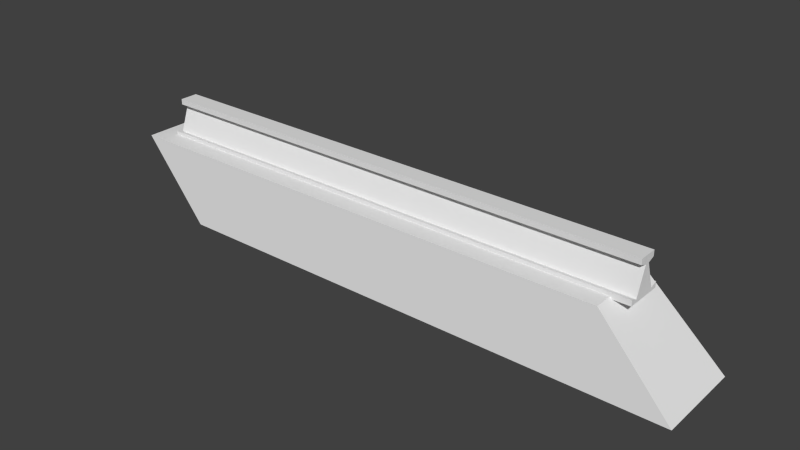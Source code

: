 # Source: TrackRail.blend  (saved by Blender 2.72.0; exported with 4.5.12 LTS)
import bpy
from mathutils import Matrix  # noqa: F401  (used for matrix-valued properties, if any)

bpy.ops.wm.read_factory_settings(use_empty=True)
scene = bpy.context.scene
scene.name = 'Scene'

# ---- collections
col_collection_1 = bpy.data.collections.new('Collection 1'); scene.collection.children.link(col_collection_1)

# ---- materials (node trees are filled in below, after node groups)
mat_material_001 = bpy.data.materials.new('Material.001')
mat_material_001.alpha_threshold = 0.0
mat_material_001.use_transparent_shadow = False
mat_material_001.roughness = 0.5
mat_material = bpy.data.materials.new('Material')
mat_material.alpha_threshold = 0.0
mat_material.use_transparent_shadow = False
mat_material.roughness = 0.5

# ---- material node trees

# ---- world
world_world = bpy.data.worlds.new('World'); scene.world = world_world
world_world.color = (0.05088, 0.05088, 0.05088)
world_world.use_sun_shadow = False
world_world.sun_shadow_jitter_overblur = 0.0
world_world.cycles.sampling_method = 'MANUAL'
world_world.cycles.sample_map_resolution = 256

# ---- meshes
me_cube_001 = bpy.data.meshes.new('Cube.001')
me_cube_001.from_pydata([(-0.5, -0.5, -1.032), (-0.5, 0.5, -1.032), (0.5, 0.5, -1.032), (0.5, -0.5, -1.032), (-0.5, -0.25, -0.03171), (-0.5, 0.25, -0.03171), (0.5, 0.25, -0.03171), (0.5, -0.25, -0.03171), (1.5, 0.5, -1.032), (1.5, -0.5, -1.032), (1.5, 0.25, -0.03171), (1.5, -0.25, -0.03171), (2.5, 0.5, -1.032), (2.5, -0.5, -1.032), (2.5, 0.25, -0.03171), (2.5, -0.25, -0.03171), (3.5, 0.5, -1.032), (3.5, -0.5, -1.032), (3.5, 0.25, -0.03171), (3.5, -0.25, -0.03171), (4.5, 0.5, -1.032), (4.5, -0.5, -1.032), (4.5, 0.25, -0.03171), (4.5, -0.25, -0.03171), (5.5, 0.5, -1.032), (5.5, -0.5, -1.032), (5.5, 0.25, -0.03171), (5.5, -0.25, -0.03171), (6.5, 0.5, -1.032), (6.5, -0.5, -1.032), (6.5, 0.25, -0.03171), (6.5, -0.25, -0.03171), (7.5, 0.5, -1.032), (7.5, -0.5, -1.032), (7.5, 0.25, -0.03171), (7.5, -0.25, -0.03171), (-1.5, -0.5, -1.032), (-1.5, 0.5, -1.032), (-1.5, -0.25, -0.03171), (-1.5, 0.25, -0.03171), (-2.5, -0.5, -1.032), (-2.5, 0.5, -1.032), (-2.5, -0.25, -0.03171), (-2.5, 0.25, -0.03171), (-3.5, -0.5, -1.032), (-3.5, 0.5, -1.032), (-3.5, -0.25, -0.03171), (-3.5, 0.25, -0.03171), (-4.5, -0.5, -1.032), (-4.5, 0.5, -1.032), (-4.5, -0.25, -0.03171), (-4.5, 0.25, -0.03171), (-5.5, -0.5, -1.032), (-5.5, 0.5, -1.032), (-5.5, -0.25, -0.03171), (-5.5, 0.25, -0.03171), (-6.5, -0.5, -1.032), (-6.5, 0.5, -1.032), (-6.5, -0.25, -0.03171), (-6.5, 0.25, -0.03171), (-0.5, -0.5, -0.8817), (0.5, -0.5, -0.8817), (-0.5, -0.25, -0.1817), (0.5, -0.25, -0.1817), (1.5, -0.5, -0.8817), (1.5, -0.25, -0.1817), (2.5, -0.5, -0.8817), (2.5, -0.25, -0.1817), (3.5, -0.5, -0.8817), (3.5, -0.25, -0.1817), (4.5, -0.5, -0.8817), (4.5, -0.25, -0.1817), (5.5, -0.5, -0.8817), (5.5, -0.25, -0.1817), (6.5, -0.5, -0.8817), (6.5, -0.25, -0.1817), (7.5, -0.5, -0.8817), (7.5, -0.25, -0.1817), (-1.5, -0.5, -0.8817), (-1.5, -0.25, -0.1817), (-2.5, -0.5, -0.8817), (-2.5, -0.25, -0.1817), (-3.5, -0.5, -0.8817), (-3.5, -0.25, -0.1817), (-4.5, -0.5, -0.8817), (-4.5, -0.25, -0.1817), (-5.5, -0.5, -0.8817), (-5.5, -0.25, -0.1817), (-6.5, -0.5, -0.8817), (-6.5, -0.25, -0.1817), (-0.5, 0.5, -0.8817), (0.5, 0.5, -0.8817), (-0.5, 0.25, -0.1817), (0.5, 0.25, -0.1817), (1.5, 0.5, -0.8817), (1.5, 0.25, -0.1817), (2.5, 0.5, -0.8817), (2.5, 0.25, -0.1817), (3.5, 0.5, -0.8817), (3.5, 0.25, -0.1817), (4.5, 0.5, -0.8817), (4.5, 0.25, -0.1817), (5.5, 0.5, -0.8817), (5.5, 0.25, -0.1817), (6.5, 0.5, -0.8817), (6.5, 0.25, -0.1817), (7.5, 0.5, -0.8817), (7.5, 0.25, -0.1817), (-1.5, 0.5, -0.8817), (-1.5, 0.25, -0.1817), (-2.5, 0.5, -0.8817), (-2.5, 0.25, -0.1817), (-3.5, 0.5, -0.8817), (-3.5, 0.25, -0.1817), (-4.5, 0.5, -0.8817), (-4.5, 0.25, -0.1817), (-5.5, 0.5, -0.8817), (-5.5, 0.25, -0.1817), (-6.5, 0.5, -0.8817), (-6.5, 0.25, -0.1817), (-0.5, 0.3117, -0.949), (0.5, 0.3117, -0.949), (-0.5, 0.06165, -0.249), (0.5, 0.06165, -0.249), (1.5, 0.3117, -0.949), (1.5, 0.06165, -0.249), (2.5, 0.3117, -0.949), (2.5, 0.06165, -0.249), (3.5, 0.3117, -0.949), (3.5, 0.06165, -0.249), (4.5, 0.3117, -0.949), (4.5, 0.06165, -0.249), (5.5, 0.3117, -0.949), (5.5, 0.06165, -0.249), (6.5, 0.3117, -0.949), (6.5, 0.06165, -0.249), (7.5, 0.3117, -0.949), (7.5, 0.06165, -0.249), (-1.5, 0.3117, -0.949), (-1.5, 0.06165, -0.249), (-2.5, 0.3117, -0.949), (-2.5, 0.06165, -0.249), (-3.5, 0.3117, -0.949), (-3.5, 0.06165, -0.249), (-4.5, 0.3117, -0.949), (-4.5, 0.06165, -0.249), (-5.5, 0.3117, -0.949), (-5.5, 0.06165, -0.249), (-6.5, 0.3117, -0.949), (-6.5, 0.06165, -0.249), (-0.5, -0.3117, -0.949), (0.5, -0.3117, -0.949), (-0.5, -0.06165, -0.249), (0.5, -0.06165, -0.249), (1.5, -0.3117, -0.949), (1.5, -0.06165, -0.249), (2.5, -0.3117, -0.949), (2.5, -0.06165, -0.249), (3.5, -0.3117, -0.949), (3.5, -0.06165, -0.249), (4.5, -0.3117, -0.949), (4.5, -0.06165, -0.249), (5.5, -0.3117, -0.949), (5.5, -0.06165, -0.249), (6.5, -0.3117, -0.949), (6.5, -0.06165, -0.249), (7.5, -0.3117, -0.949), (7.5, -0.06165, -0.249), (-1.5, -0.3117, -0.949), (-1.5, -0.06165, -0.249), (-2.5, -0.3117, -0.949), (-2.5, -0.06165, -0.249), (-3.5, -0.3117, -0.949), (-3.5, -0.06165, -0.249), (-4.5, -0.3117, -0.949), (-4.5, -0.06165, -0.249), (-5.5, -0.3117, -0.949), (-5.5, -0.06165, -0.249), (-6.5, -0.3117, -0.949), (-6.5, -0.06165, -0.249), (-6.464, 0.003868, -0.2493)], [], [(1, 0, 36, 37), (59, 55, 117, 119), (3, 2, 8, 9), (15, 11, 65, 67), (0, 1, 2, 3), (7, 6, 5, 4), (9, 8, 12, 13), (40, 36, 78, 80), (6, 7, 11, 10), (8, 2, 91, 94), (13, 12, 16, 17), (27, 23, 71, 73), (10, 11, 15, 14), (2, 1, 90, 91), (17, 16, 20, 21), (38, 42, 81, 79), (14, 15, 19, 18), (1, 37, 108, 90), (21, 20, 24, 25), (52, 48, 84, 86), (18, 19, 23, 22), (20, 16, 98, 100), (25, 24, 28, 29), (50, 54, 87, 85), (22, 23, 27, 26), (6, 10, 95, 93), (29, 28, 32, 33), (13, 17, 68, 66), (26, 27, 31, 30), (39, 5, 92, 109), (35, 77, 167), (7, 4, 62, 63), (30, 31, 35, 34), (45, 49, 114, 112), (37, 36, 40, 41), (32, 28, 104, 106), (4, 5, 39, 38), (25, 29, 74, 72), (41, 40, 44, 45), (18, 22, 101, 99), (38, 39, 43, 42), (19, 15, 67, 69), (45, 44, 48, 49), (51, 47, 113, 115), (42, 43, 47, 46), (44, 40, 80, 82), (49, 48, 52, 53), (30, 34, 107, 105), (46, 47, 51, 50), (31, 27, 73, 75), (53, 52, 56, 57), (12, 8, 94, 96), (50, 51, 55, 54), (42, 46, 83, 81), (137, 107, 34), (37, 41, 110, 108), (54, 55, 59, 58), (56, 52, 86, 88), (66, 68, 158, 156), (81, 83, 173, 171), (63, 62, 152, 153), (77, 75, 165, 167), (84, 82, 172, 174), (71, 69, 159, 161), (78, 60, 150, 168), (70, 72, 162, 160), (65, 63, 153, 155), (85, 87, 177, 175), (64, 66, 156, 154), (79, 81, 171, 169), (88, 86, 176, 178), (21, 25, 72, 70), (9, 13, 66, 64), (46, 50, 85, 83), (35, 31, 75, 77), (0, 3, 61, 60), (166, 76, 33), (48, 44, 82, 84), (4, 38, 79, 62), (23, 19, 69, 71), (29, 33, 76, 74), (36, 0, 60, 78), (11, 7, 63, 65), (17, 21, 70, 68), (166, 136, 137), (54, 58, 89, 87), (3, 9, 64, 61), (102, 100, 130, 132), (93, 95, 125, 123), (117, 115, 145, 147), (96, 94, 124, 126), (111, 109, 139, 141), (116, 118, 148, 146), (103, 105, 135, 133), (110, 112, 142, 140), (106, 104, 134, 136), (97, 99, 129, 127), (92, 93, 123, 122), (100, 98, 128, 130), (91, 90, 120, 121), (115, 113, 143, 145), (5, 6, 93, 92), (26, 30, 105, 103), (53, 57, 118, 116), (47, 43, 111, 113), (14, 18, 99, 97), (28, 24, 102, 104), (137, 35, 167), (41, 45, 112, 110), (16, 12, 96, 98), (55, 51, 115, 117), (22, 26, 103, 101), (49, 53, 116, 114), (43, 39, 109, 111), (10, 14, 97, 95), (24, 20, 100, 102), (32, 106, 136), (122, 123, 121, 120), (121, 123, 125, 124), (124, 125, 127, 126), (126, 127, 129, 128), (128, 129, 131, 130), (130, 131, 133, 132), (132, 133, 135, 134), (134, 135, 137, 136), (122, 120, 138, 139), (139, 138, 140, 141), (141, 140, 142, 143), (143, 142, 144, 145), (145, 144, 146, 147), (147, 146, 148, 149), (90, 108, 138, 120), (99, 101, 131, 129), (112, 114, 144, 142), (105, 107, 137, 135), (113, 111, 141, 143), (98, 96, 126, 128), (119, 117, 147, 149), (95, 97, 127, 125), (104, 102, 132, 134), (108, 110, 140, 138), (101, 103, 133, 131), (114, 116, 146, 144), (109, 92, 122, 139), (94, 91, 121, 124), (153, 152, 150, 151), (153, 151, 154, 155), (155, 154, 156, 157), (157, 156, 158, 159), (159, 158, 160, 161), (161, 160, 162, 163), (163, 162, 164, 165), (165, 164, 166, 167), (150, 152, 169, 168), (168, 169, 171, 170), (170, 171, 173, 172), (172, 173, 175, 174), (174, 175, 177, 176), (176, 177, 179, 178), (87, 89, 179, 177), (67, 65, 155, 157), (72, 74, 164, 162), (80, 78, 168, 170), (73, 71, 161, 163), (86, 84, 174, 176), (62, 79, 169, 152), (61, 64, 154, 151), (83, 85, 175, 173), (60, 61, 151, 150), (68, 70, 160, 158), (69, 67, 157, 159), (74, 76, 166, 164), (82, 80, 170, 172), (75, 73, 163, 165), (167, 166, 137), (137, 34, 35), (32, 136, 33), (136, 166, 33), (59, 119, 149), (180, 149, 148), (56, 88, 178), (59, 180, 58), (89, 58, 179), (180, 59, 149), (148, 118, 57), (178, 179, 180), (58, 180, 179), (148, 178, 180), (56, 178, 57), (178, 148, 57)])
_uv = me_cube_001.uv_layers.new(name='UVMap')
_uv.uv.foreach_set('vector', [0.1888, 0.4286, 1.125e-08, 0.4286, 2.25e-08, 0.3571, 0.1888, 0.3571, 0.8112, 0.0, 0.8112, 0.07143, 0.7831, 0.07143, 0.7831, 0.0, 1.688e-08, 0.5, 0.1888, 0.5, 0.1888, 0.5714, 1.125e-08, 0.5714, 0.7831, 0.3571, 0.7831, 0.4286, 0.755, 0.4286, 0.755, 0.3571, 1.125e-08, 0.4286, 0.1888, 0.4286, 0.1888, 0.5, 1.688e-08, 0.5, 0.5565, 0.5, 0.4621, 0.5, 0.4621, 0.4286, 0.5565, 0.4286, 1.125e-08, 0.5714, 0.1888, 0.5714, 0.1888, 0.6429, 2.25e-08, 0.6429, 0.6987, 0.7143, 0.6987, 0.6429, 0.7268, 0.6429, 0.7268, 0.7143, 0.4621, 0.5, 0.5565, 0.5, 0.5565, 0.5714, 0.4621, 0.5714, 0.755, 0.4286, 0.755, 0.5, 0.7268, 0.5, 0.7268, 0.4286, 2.25e-08, 0.6429, 0.1888, 0.6429, 0.1888, 0.7143, 1.688e-08, 0.7143, 0.7831, 0.1429, 0.7831, 0.2143, 0.755, 0.2143, 0.755, 0.1429, 0.4621, 0.5714, 0.5565, 0.5714, 0.5565, 0.6429, 0.4621, 0.6429, 0.755, 0.5, 0.755, 0.5714, 0.7268, 0.5714, 0.7268, 0.5, 1.688e-08, 0.7143, 0.1888, 0.7143, 0.1888, 0.7857, 2.813e-08, 0.7857, 0.7831, 0.6429, 0.7831, 0.7143, 0.755, 0.7143, 0.755, 0.6429, 0.4621, 0.6429, 0.5565, 0.6429, 0.5565, 0.7143, 0.4621, 0.7143, 0.755, 0.5714, 0.755, 0.6429, 0.7268, 0.6429, 0.7268, 0.5714, 2.813e-08, 0.7857, 0.1888, 0.7857, 0.1888, 0.8571, 2.25e-08, 0.8571, 0.6987, 0.9286, 0.6987, 0.8571, 0.7268, 0.8571, 0.7268, 0.9286, 0.4621, 0.7143, 0.5565, 0.7143, 0.5565, 0.7857, 0.4621, 0.7857, 0.755, 0.2143, 0.755, 0.2857, 0.7268, 0.2857, 0.7268, 0.2143, 2.25e-08, 0.8571, 0.1888, 0.8571, 0.1888, 0.9286, 3.376e-08, 0.9286, 0.7831, 0.8571, 0.7831, 0.9286, 0.755, 0.9286, 0.755, 0.8571, 0.4621, 0.7857, 0.5565, 0.7857, 0.5565, 0.8571, 0.4621, 0.8571, 0.8112, 0.5, 0.8112, 0.5714, 0.7831, 0.5714, 0.7831, 0.5, 3.376e-08, 0.9286, 0.1888, 0.9286, 0.1888, 1.0, 2.813e-08, 1.0, 0.6987, 0.3571, 0.6987, 0.2857, 0.7268, 0.2857, 0.7268, 0.3571, 0.4621, 0.8571, 0.5565, 0.8571, 0.5565, 0.9286, 0.4621, 0.9286, 0.8112, 0.3571, 0.8112, 0.4286, 0.7831, 0.4286, 0.7831, 0.3571, 0.8112, 0.01786, 0.8395, 0.01786, 0.8522, 0.03131, 0.7831, 0.5, 0.7831, 0.5714, 0.755, 0.5714, 0.755, 0.5, 0.4621, 0.9286, 0.5565, 0.9286, 0.5565, 1.0, 0.4621, 1.0, 0.755, 0.7857, 0.755, 0.8571, 0.7268, 0.8571, 0.7268, 0.7857, 0.1888, 0.3571, 2.25e-08, 0.3571, 1.125e-08, 0.2857, 0.1888, 0.2857, 0.755, 0.0, 0.755, 0.07143, 0.7268, 0.07143, 0.7268, 0.0, 0.5565, 0.4286, 0.4621, 0.4286, 0.4621, 0.3571, 0.5565, 0.3571, 0.6987, 0.1429, 0.6987, 0.07143, 0.7268, 0.07143, 0.7268, 0.1429, 0.1888, 0.2857, 1.125e-08, 0.2857, 5.626e-09, 0.2143, 0.1888, 0.2143, 0.8112, 0.7143, 0.8112, 0.7857, 0.7831, 0.7857, 0.7831, 0.7143, 0.5565, 0.3571, 0.4621, 0.3571, 0.4621, 0.2857, 0.5565, 0.2857, 0.7831, 0.2857, 0.7831, 0.3571, 0.755, 0.3571, 0.755, 0.2857, 0.1888, 0.2143, 5.626e-09, 0.2143, 1.688e-08, 0.1429, 0.1888, 0.1429, 0.8112, 0.1429, 0.8112, 0.2143, 0.7831, 0.2143, 0.7831, 0.1429, 0.5565, 0.2857, 0.4621, 0.2857, 0.4621, 0.2143, 0.5565, 0.2143, 0.6987, 0.7857, 0.6987, 0.7143, 0.7268, 0.7143, 0.7268, 0.7857, 0.1888, 0.1429, 1.688e-08, 0.1429, 1.125e-08, 0.07143, 0.1888, 0.07143, 0.8112, 0.9286, 0.8112, 1.0, 0.7831, 1.0, 0.7831, 0.9286, 0.5565, 0.2143, 0.4621, 0.2143, 0.4621, 0.1429, 0.5565, 0.1429, 0.7831, 0.07143, 0.7831, 0.1429, 0.755, 0.1429, 0.755, 0.07143, 0.1888, 0.07143, 1.125e-08, 0.07143, 0.0, 0.0, 0.1888, 0.0, 0.755, 0.3571, 0.755, 0.4286, 0.7268, 0.4286, 0.7268, 0.3571, 0.5565, 0.1429, 0.4621, 0.1429, 0.4621, 0.07143, 0.5565, 0.07143, 0.7831, 0.7143, 0.7831, 0.7857, 0.755, 0.7857, 0.755, 0.7143, 0.8522, 0.04012, 0.8395, 0.05357, 0.8112, 0.05357, 0.755, 0.6429, 0.755, 0.7143, 0.7268, 0.7143, 0.7268, 0.6429, 0.5565, 0.07143, 0.4621, 0.07143, 0.4621, 0.0, 0.5565, 0.0, 0.6987, 1.0, 0.6987, 0.9286, 0.7268, 0.9286, 0.7268, 1.0, 0.6631, 0.6429, 0.6631, 0.7143, 0.6276, 0.7143, 0.6276, 0.6429, 0.592, 0.7143, 0.592, 0.7857, 0.5565, 0.7857, 0.5565, 0.7143, 0.592, 0.5, 0.592, 0.5714, 0.5565, 0.5714, 0.5565, 0.5, 0.592, 0.0, 0.592, 0.07143, 0.5565, 0.07143, 0.5565, 0.0, 0.6631, 0.1429, 0.6631, 0.2143, 0.6276, 0.2143, 0.6276, 0.1429, 0.592, 0.2143, 0.592, 0.2857, 0.5565, 0.2857, 0.5565, 0.2143, 0.6631, 0.3571, 0.6631, 0.4286, 0.6276, 0.4286, 0.6276, 0.3571, 0.6631, 0.7857, 0.6631, 0.8571, 0.6276, 0.8571, 0.6276, 0.7857, 0.592, 0.4286, 0.592, 0.5, 0.5565, 0.5, 0.5565, 0.4286, 0.592, 0.8571, 0.592, 0.9286, 0.5565, 0.9286, 0.5565, 0.8571, 0.6631, 0.5714, 0.6631, 0.6429, 0.6276, 0.6429, 0.6276, 0.5714, 0.592, 0.6429, 0.592, 0.7143, 0.5565, 0.7143, 0.5565, 0.6429, 0.6631, 0.0, 0.6631, 0.07143, 0.6276, 0.07143, 0.6276, 0.0, 0.6987, 0.2143, 0.6987, 0.1429, 0.7268, 0.1429, 0.7268, 0.2143, 0.6987, 0.4286, 0.6987, 0.3571, 0.7268, 0.3571, 0.7268, 0.4286, 0.7831, 0.7857, 0.7831, 0.8571, 0.755, 0.8571, 0.755, 0.7857, 0.7831, 0.0, 0.7831, 0.07143, 0.755, 0.07143, 0.755, 0.0, 0.6987, 0.5714, 0.6987, 0.5, 0.7268, 0.5, 0.7268, 0.5714, 0.9844, 0.01345, 0.9717, 0.0, 1.0, 0.0, 0.6987, 0.8571, 0.6987, 0.7857, 0.7268, 0.7857, 0.7268, 0.8571, 0.7831, 0.5714, 0.7831, 0.6429, 0.755, 0.6429, 0.755, 0.5714, 0.7831, 0.2143, 0.7831, 0.2857, 0.755, 0.2857, 0.755, 0.2143, 0.6987, 0.07143, 0.6987, 0.0, 0.7268, 0.0, 0.7268, 0.07143, 0.6987, 0.6429, 0.6987, 0.5714, 0.7268, 0.5714, 0.7268, 0.6429, 0.7831, 0.4286, 0.7831, 0.5, 0.755, 0.5, 0.755, 0.4286, 0.6987, 0.2857, 0.6987, 0.2143, 0.7268, 0.2143, 0.7268, 0.2857, 0.9844, 0.01345, 0.9844, 0.05798, 0.8522, 0.04012, 0.7831, 0.9286, 0.7831, 1.0, 0.755, 1.0, 0.755, 0.9286, 0.6987, 0.5, 0.6987, 0.4286, 0.7268, 0.4286, 0.7268, 0.5, 0.592, 0.8571, 0.592, 0.7857, 0.6276, 0.7857, 0.6276, 0.8571, 0.6987, 0.5, 0.6987, 0.5714, 0.6631, 0.5714, 0.6631, 0.5, 0.6987, 0.07143, 0.6987, 0.1429, 0.6631, 0.1429, 0.6631, 0.07143, 0.592, 0.6429, 0.592, 0.5714, 0.6276, 0.5714, 0.6276, 0.6429, 0.6987, 0.2857, 0.6987, 0.3571, 0.6631, 0.3571, 0.6631, 0.2857, 0.592, 0.07143, 0.592, 0.0, 0.6276, 0.0, 0.6276, 0.07143, 0.6987, 0.8571, 0.6987, 0.9286, 0.6631, 0.9286, 0.6631, 0.8571, 0.592, 0.2857, 0.592, 0.2143, 0.6276, 0.2143, 0.6276, 0.2857, 0.592, 1.0, 0.592, 0.9286, 0.6276, 0.9286, 0.6276, 1.0, 0.6987, 0.6429, 0.6987, 0.7143, 0.6631, 0.7143, 0.6631, 0.6429, 0.6987, 0.4286, 0.6987, 0.5, 0.6631, 0.5, 0.6631, 0.4286, 0.592, 0.7857, 0.592, 0.7143, 0.6276, 0.7143, 0.6276, 0.7857, 0.592, 0.5, 0.592, 0.4286, 0.6276, 0.4286, 0.6276, 0.5, 0.6987, 0.1429, 0.6987, 0.2143, 0.6631, 0.2143, 0.6631, 0.1429, 0.8112, 0.4286, 0.8112, 0.5, 0.7831, 0.5, 0.7831, 0.4286, 0.8112, 0.8571, 0.8112, 0.9286, 0.7831, 0.9286, 0.7831, 0.8571, 0.755, 0.9286, 0.755, 1.0, 0.7268, 1.0, 0.7268, 0.9286, 0.8112, 0.2143, 0.8112, 0.2857, 0.7831, 0.2857, 0.7831, 0.2143, 0.8112, 0.6429, 0.8112, 0.7143, 0.7831, 0.7143, 0.7831, 0.6429, 0.755, 0.07143, 0.755, 0.1429, 0.7268, 0.1429, 0.7268, 0.07143, 0.8522, 0.04012, 0.8112, 0.01786, 0.8522, 0.03131, 0.755, 0.7143, 0.755, 0.7857, 0.7268, 0.7857, 0.7268, 0.7143, 0.755, 0.2857, 0.755, 0.3571, 0.7268, 0.3571, 0.7268, 0.2857, 0.8112, 0.07143, 0.8112, 0.1429, 0.7831, 0.1429, 0.7831, 0.07143, 0.8112, 0.7857, 0.8112, 0.8571, 0.7831, 0.8571, 0.7831, 0.7857, 0.755, 0.8571, 0.755, 0.9286, 0.7268, 0.9286, 0.7268, 0.8571, 0.8112, 0.2857, 0.8112, 0.3571, 0.7831, 0.3571, 0.7831, 0.2857, 0.8112, 0.5714, 0.8112, 0.6429, 0.7831, 0.6429, 0.7831, 0.5714, 0.755, 0.1429, 0.755, 0.2143, 0.7268, 0.2143, 0.7268, 0.1429, 1.0, 0.07143, 0.9717, 0.07143, 0.9844, 0.05798, 0.4621, 0.4286, 0.4621, 0.5, 0.3254, 0.5, 0.3254, 0.4286, 0.3254, 0.5, 0.4621, 0.5, 0.4621, 0.5714, 0.3254, 0.5714, 0.3254, 0.5714, 0.4621, 0.5714, 0.4621, 0.6429, 0.3254, 0.6429, 0.3254, 0.6429, 0.4621, 0.6429, 0.4621, 0.7143, 0.3254, 0.7143, 0.3254, 0.7143, 0.4621, 0.7143, 0.4621, 0.7857, 0.3254, 0.7857, 0.3254, 0.7857, 0.4621, 0.7857, 0.4621, 0.8571, 0.3254, 0.8571, 0.3254, 0.8571, 0.4621, 0.8571, 0.4621, 0.9286, 0.3254, 0.9286, 0.3254, 0.9286, 0.4621, 0.9286, 0.4621, 1.0, 0.3254, 1.0, 0.4621, 0.4286, 0.3254, 0.4286, 0.3254, 0.3571, 0.4621, 0.3571, 0.4621, 0.3571, 0.3254, 0.3571, 0.3254, 0.2857, 0.4621, 0.2857, 0.4621, 0.2857, 0.3254, 0.2857, 0.3254, 0.2143, 0.4621, 0.2143, 0.4621, 0.2143, 0.3254, 0.2143, 0.3254, 0.1429, 0.4621, 0.1429, 0.4621, 0.1429, 0.3254, 0.1429, 0.3254, 0.07143, 0.4621, 0.07143, 0.4621, 0.07143, 0.3254, 0.07143, 0.3254, 0.0, 0.4621, 0.0, 0.592, 0.4286, 0.592, 0.3571, 0.6276, 0.3571, 0.6276, 0.4286, 0.6987, 0.7143, 0.6987, 0.7857, 0.6631, 0.7857, 0.6631, 0.7143, 0.592, 0.2143, 0.592, 0.1429, 0.6276, 0.1429, 0.6276, 0.2143, 0.6987, 0.9286, 0.6987, 1.0, 0.6631, 1.0, 0.6631, 0.9286, 0.6987, 0.2143, 0.6987, 0.2857, 0.6631, 0.2857, 0.6631, 0.2143, 0.592, 0.7143, 0.592, 0.6429, 0.6276, 0.6429, 0.6276, 0.7143, 0.6987, 0.0, 0.6987, 0.07143, 0.6631, 0.07143, 0.6631, 0.0, 0.6987, 0.5714, 0.6987, 0.6429, 0.6631, 0.6429, 0.6631, 0.5714, 0.592, 0.9286, 0.592, 0.8571, 0.6276, 0.8571, 0.6276, 0.9286, 0.592, 0.3571, 0.592, 0.2857, 0.6276, 0.2857, 0.6276, 0.3571, 0.6987, 0.7857, 0.6987, 0.8571, 0.6631, 0.8571, 0.6631, 0.7857, 0.592, 0.1429, 0.592, 0.07143, 0.6276, 0.07143, 0.6276, 0.1429, 0.6987, 0.3571, 0.6987, 0.4286, 0.6631, 0.4286, 0.6631, 0.3571, 0.592, 0.5714, 0.592, 0.5, 0.6276, 0.5, 0.6276, 0.5714, 0.3254, 0.5, 0.3254, 0.5714, 0.1888, 0.5714, 0.1888, 0.5, 0.3254, 0.5, 0.1888, 0.5, 0.1888, 0.4286, 0.3254, 0.4286, 0.3254, 0.4286, 0.1888, 0.4286, 0.1888, 0.3571, 0.3254, 0.3571, 0.3254, 0.3571, 0.1888, 0.3571, 0.1888, 0.2857, 0.3254, 0.2857, 0.3254, 0.2857, 0.1888, 0.2857, 0.1888, 0.2143, 0.3254, 0.2143, 0.3254, 0.2143, 0.1888, 0.2143, 0.1888, 0.1429, 0.3254, 0.1429, 0.3254, 0.1429, 0.1888, 0.1429, 0.1888, 0.07143, 0.3254, 0.07143, 0.3254, 0.07143, 0.1888, 0.07143, 0.1888, 0.0, 0.3254, 0.0, 0.1888, 0.5714, 0.3254, 0.5714, 0.3254, 0.6429, 0.1888, 0.6429, 0.1888, 0.6429, 0.3254, 0.6429, 0.3254, 0.7143, 0.1888, 0.7143, 0.1888, 0.7143, 0.3254, 0.7143, 0.3254, 0.7857, 0.1888, 0.7857, 0.1888, 0.7857, 0.3254, 0.7857, 0.3254, 0.8571, 0.1888, 0.8571, 0.1888, 0.8571, 0.3254, 0.8571, 0.3254, 0.9286, 0.1888, 0.9286, 0.1888, 0.9286, 0.3254, 0.9286, 0.3254, 1.0, 0.1888, 1.0, 0.592, 0.9286, 0.592, 1.0, 0.5565, 1.0, 0.5565, 0.9286, 0.592, 0.3571, 0.592, 0.4286, 0.5565, 0.4286, 0.5565, 0.3571, 0.6631, 0.8571, 0.6631, 0.9286, 0.6276, 0.9286, 0.6276, 0.8571, 0.6631, 0.2857, 0.6631, 0.3571, 0.6276, 0.3571, 0.6276, 0.2857, 0.592, 0.1429, 0.592, 0.2143, 0.5565, 0.2143, 0.5565, 0.1429, 0.6631, 0.07143, 0.6631, 0.1429, 0.6276, 0.1429, 0.6276, 0.07143, 0.592, 0.5714, 0.592, 0.6429, 0.5565, 0.6429, 0.5565, 0.5714, 0.6631, 0.5, 0.6631, 0.5714, 0.6276, 0.5714, 0.6276, 0.5, 0.592, 0.7857, 0.592, 0.8571, 0.5565, 0.8571, 0.5565, 0.7857, 0.6631, 0.4286, 0.6631, 0.5, 0.6276, 0.5, 0.6276, 0.4286, 0.6631, 0.7143, 0.6631, 0.7857, 0.6276, 0.7857, 0.6276, 0.7143, 0.592, 0.2857, 0.592, 0.3571, 0.5565, 0.3571, 0.5565, 0.2857, 0.6631, 0.9286, 0.6631, 1.0, 0.6276, 1.0, 0.6276, 0.9286, 0.6631, 0.2143, 0.6631, 0.2857, 0.6276, 0.2857, 0.6276, 0.2143, 0.592, 0.07143, 0.592, 0.1429, 0.5565, 0.1429, 0.5565, 0.07143, 0.8522, 0.03131, 0.9844, 0.01345, 0.8522, 0.04012, 0.8522, 0.04012, 0.8112, 0.05357, 0.8112, 0.01786, 1.0, 0.07143, 0.9844, 0.05798, 1.0, 0.0, 0.9844, 0.05798, 0.9844, 0.01345, 1.0, 0.0, 0.8581, 0.1428, 0.8581, 0.1321, 0.8937, 0.1273, 0.9042, 0.1272, 0.8937, 0.1273, 0.8467, 0.07734, 0.9998, 0.07143, 0.9997, 0.08214, 0.9642, 0.07734, 0.8581, 0.1428, 0.9042, 0.1272, 0.9523, 0.1428, 0.9524, 0.1321, 0.9523, 0.1428, 0.9169, 0.1273, 0.9042, 0.1272, 0.8581, 0.1428, 0.8937, 0.1273, 0.8467, 0.07734, 0.8112, 0.08214, 0.8113, 0.07143, 0.9642, 0.07734, 0.9169, 0.1273, 0.9042, 0.1272, 0.9523, 0.1428, 0.9042, 0.1272, 0.9169, 0.1273, 0.8467, 0.07734, 0.9642, 0.07734, 0.9042, 0.1272, 0.9998, 0.07143, 0.9642, 0.07734, 0.8113, 0.07143, 0.9642, 0.07734, 0.8467, 0.07734, 0.8113, 0.07143])
me_cube_001.materials.append(mat_material_001)
me_cube_001.use_remesh_preserve_volume = False
me_cube_001.use_remesh_preserve_attributes = False
me_cube_001.use_mirror_vertex_groups = False
me_cube_001.update()
me_cube = bpy.data.meshes.new('Cube')
me_cube.from_pydata([(1.0, -1.2, -1.0), (1.0, 1.2, -1.0), (3.0, 1.2, -1.0), (3.0, -1.2, -1.0), (-1.0, -1.0, 1.0), (-1.0, 1.0, 1.0), (1.0, 1.0, 1.0), (1.0, -1.0, 1.0), (5.0, 1.2, -1.0), (5.0, -1.2, -1.0), (3.0, 1.0, 1.0), (3.0, -1.0, 1.0), (7.0, 1.2, -1.0), (7.0, -1.2, -1.0), (5.0, 1.0, 1.0), (5.0, -1.0, 1.0), (-1.0, -1.2, -1.0), (-1.0, 1.2, -1.0), (-3.0, -1.0, 1.0), (-3.0, 1.0, 1.0), (-3.0, -1.2, -1.0), (-3.0, 1.2, -1.0), (-5.0, -1.0, 1.0), (-5.0, 1.0, 1.0), (-5.0, -1.2, -1.0), (-5.0, 1.2, -1.0), (-7.0, -1.0, 1.0), (-7.0, 1.0, 1.0), (9.0, 1.2, -1.0), (9.0, -1.2, -1.0), (7.0, 1.0, 1.0), (7.0, -1.0, 1.0)], [], [(1, 0, 16, 17), (5, 6, 2, 1), (3, 2, 8, 9), (7, 4, 0, 3), (0, 1, 2, 3), (7, 6, 5, 4), (9, 8, 12, 13), (7, 3, 9, 11), (6, 7, 11, 10), (2, 6, 10, 8), (13, 12, 28, 29), (11, 9, 13, 15), (10, 11, 15, 14), (8, 10, 14, 12), (17, 16, 20, 21), (5, 1, 17, 19), (4, 5, 19, 18), (0, 4, 18, 16), (21, 20, 24, 25), (19, 17, 21, 23), (18, 19, 23, 22), (16, 18, 22, 20), (26, 27, 25, 24), (23, 21, 25, 27), (22, 23, 27, 26), (20, 22, 26, 24), (30, 31, 29, 28), (15, 13, 29, 31), (14, 15, 31, 30), (12, 14, 30, 28)])
_uv = me_cube.uv_layers.new(name='UVMap')
_uv.uv.foreach_set('vector', [0.7279, 0.4419, 0.4558, 0.4419, 0.4558, 0.3536, 0.7279, 0.3536, 0.4558, 0.375, 0.4558, 0.5, 0.2279, 0.625, 0.2279, 0.5, 0.4558, 0.5303, 0.7279, 0.5303, 0.7279, 0.6187, 0.4558, 0.6187, 6.758e-08, 0.5, 5.406e-08, 0.375, 0.2279, 0.5, 0.2279, 0.625, 0.4558, 0.4419, 0.7279, 0.4419, 0.7279, 0.5303, 0.4558, 0.5303, 0.9773, 0.3536, 0.7506, 0.3536, 0.7506, 0.2652, 0.9773, 0.2652, 0.4558, 0.6187, 0.7279, 0.6187, 0.7279, 0.7071, 0.4558, 0.7071, 6.758e-08, 0.5, 0.2279, 0.625, 0.2279, 0.75, 8.785e-08, 0.625, 0.7506, 0.3536, 0.9773, 0.3536, 0.9773, 0.4419, 0.7506, 0.4419, 0.2279, 0.625, 0.4558, 0.5, 0.4558, 0.625, 0.2279, 0.75, 0.4558, 0.7071, 0.7279, 0.7071, 0.7279, 0.7955, 0.4558, 0.7955, 8.785e-08, 0.625, 0.2279, 0.75, 0.2279, 0.875, 1.014e-07, 0.75, 0.7506, 0.4419, 0.9773, 0.4419, 0.9773, 0.5303, 0.7506, 0.5303, 0.2279, 0.75, 0.4558, 0.625, 0.4558, 0.75, 0.2279, 0.875, 0.7279, 0.3536, 0.4558, 0.3536, 0.4558, 0.2652, 0.7279, 0.2652, 0.4558, 0.375, 0.2279, 0.5, 0.2279, 0.375, 0.4558, 0.25, 0.9773, 0.2652, 0.7506, 0.2652, 0.7506, 0.1768, 0.9773, 0.1768, 0.2279, 0.5, 5.406e-08, 0.375, 3.379e-08, 0.25, 0.2279, 0.375, 0.7279, 0.2652, 0.4558, 0.2652, 0.4558, 0.1768, 0.7279, 0.1768, 0.4558, 0.25, 0.2279, 0.375, 0.2279, 0.25, 0.4558, 0.125, 0.9773, 0.1768, 0.7506, 0.1768, 0.7506, 0.08839, 0.9773, 0.08839, 0.2279, 0.375, 3.379e-08, 0.25, 2.027e-08, 0.125, 0.2279, 0.25, 0.4785, 0.0, 0.7052, 0.0, 0.7279, 0.1768, 0.4558, 0.1768, 0.4558, 0.125, 0.2279, 0.25, 0.2279, 0.125, 0.4558, 0.0, 0.9773, 0.08839, 0.7506, 0.08839, 0.7506, 5.96e-08, 0.9773, 0.0, 0.2279, 0.25, 2.027e-08, 0.125, 0.0, 0.0, 0.2279, 0.125, 0.7506, 0.6187, 0.9773, 0.6187, 1.0, 0.7955, 0.7279, 0.7955, 1.014e-07, 0.75, 0.2279, 0.875, 0.2279, 1.0, 1.216e-07, 0.875, 0.7506, 0.5303, 0.9773, 0.5303, 0.9773, 0.6187, 0.7506, 0.6187, 0.2279, 0.875, 0.4558, 0.75, 0.4558, 0.875, 0.2279, 1.0])
me_cube.materials.append(mat_material)
me_cube.use_remesh_preserve_volume = False
me_cube.use_remesh_preserve_attributes = False
me_cube.use_mirror_vertex_groups = False
me_cube.update()

# ---- objects
ob_cube_001 = bpy.data.objects.new('Cube.001', me_cube_001)
ob_cube = bpy.data.objects.new('Cube', me_cube)

# ---- transforms, parenting, visibility, modifiers, constraints
ob_cube_001.location = (0.0, 0.0, 1.981)
ob_cube_001.lineart.crease_threshold = 0.0
ob_cube.location = (0.0, 0.0, 0.0)
ob_cube.lineart.crease_threshold = 0.0

# ---- collection membership
col_collection_1.objects.link(ob_cube_001)
col_collection_1.objects.link(ob_cube)

# ---- scene / render settings (as saved in the file)
scene.frame_start = 1; scene.frame_end = 250; scene.frame_set(1)
scene.render.engine = 'BLENDER_EEVEE_NEXT'
scene.render.resolution_percentage = 50
scene.render.dither_intensity = 0.0
scene.cycles.use_denoising = False
scene.cycles.samples = 10
scene.cycles.sampling_pattern = 'TABULATED_SOBOL'
scene.cycles.light_sampling_threshold = 0.0
scene.cycles.use_adaptive_sampling = False
scene.cycles.use_light_tree = False
scene.cycles.blur_glossy = 0.0
scene.cycles.pixel_filter_type = 'GAUSSIAN'
scene.cycles.sample_clamp_indirect = 0.0
scene.view_settings.view_transform = 'Standard'
bpy.context.view_layer.update()

# ---- added for rendering (the .blend has no active camera and no usable light): camera, sun
cam_auto = bpy.data.cameras.new('AutoCamera')
cam_auto.lens = 50.0
cam_auto.sensor_width = 36.0
cam_auto.clip_end = 1000.0
ob_auto_camera = bpy.data.objects.new('AutoCamera', cam_auto)
scene.collection.objects.link(ob_auto_camera)
ob_auto_camera.location = (16.216, -18.2591, 12.6476)
ob_auto_camera.rotation_euler = (1.09748, -7.21219e-08, 0.694738)
scene.camera = ob_auto_camera
light_auto_sun = bpy.data.lights.new('AutoSun', 'SUN')
light_auto_sun.energy = 3.0
light_auto_sun.angle = 0.0523599
ob_auto_sun = bpy.data.objects.new('AutoSun', light_auto_sun)
scene.collection.objects.link(ob_auto_sun)
ob_auto_sun.rotation_euler = (0.872665, 0.174533, 0.523599)
bpy.context.view_layer.update()
